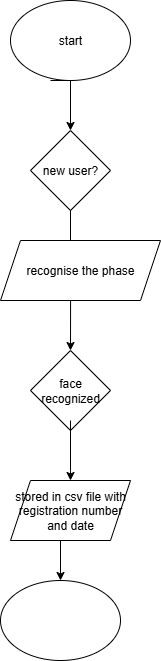

The diagram above was exported from draw.io. Its source (the exported page's mxGraphModel, read from the mxfile embedded in the PNG):
<mxGraphModel dx="969" dy="526" grid="1" gridSize="10" guides="1" tooltips="1" connect="1" arrows="1" fold="1" page="1" pageScale="1" pageWidth="850" pageHeight="1100" math="0" shadow="0">
  <root>
    <mxCell id="0" />
    <mxCell id="1" parent="0" />
    <mxCell id="nraU_okuHoiUobMdR6K5-2" value="start" style="ellipse;whiteSpace=wrap;html=1;" vertex="1" parent="1">
      <mxGeometry x="220" y="30" width="120" height="80" as="geometry" />
    </mxCell>
    <mxCell id="nraU_okuHoiUobMdR6K5-3" value="" style="endArrow=classic;html=1;rounded=0;" edge="1" parent="1">
      <mxGeometry width="50" height="50" relative="1" as="geometry">
        <mxPoint x="260" y="110" as="sourcePoint" />
        <mxPoint x="280" y="160" as="targetPoint" />
        <Array as="points">
          <mxPoint x="280" y="110" />
        </Array>
      </mxGeometry>
    </mxCell>
    <mxCell id="nraU_okuHoiUobMdR6K5-4" value="new user?" style="rhombus;whiteSpace=wrap;html=1;" vertex="1" parent="1">
      <mxGeometry x="240" y="160" width="80" height="80" as="geometry" />
    </mxCell>
    <mxCell id="nraU_okuHoiUobMdR6K5-5" value="" style="endArrow=classic;html=1;rounded=0;" edge="1" parent="1">
      <mxGeometry width="50" height="50" relative="1" as="geometry">
        <mxPoint x="280" y="240" as="sourcePoint" />
        <mxPoint x="280" y="280" as="targetPoint" />
      </mxGeometry>
    </mxCell>
    <mxCell id="nraU_okuHoiUobMdR6K5-6" value="recognise the phase" style="shape=parallelogram;perimeter=parallelogramPerimeter;whiteSpace=wrap;html=1;fixedSize=1;" vertex="1" parent="1">
      <mxGeometry x="210" y="270" width="160" height="60" as="geometry" />
    </mxCell>
    <mxCell id="nraU_okuHoiUobMdR6K5-8" value="" style="endArrow=classic;html=1;rounded=0;exitX=0.438;exitY=1;exitDx=0;exitDy=0;exitPerimeter=0;" edge="1" parent="1" source="nraU_okuHoiUobMdR6K5-6">
      <mxGeometry width="50" height="50" relative="1" as="geometry">
        <mxPoint x="260" y="380" as="sourcePoint" />
        <mxPoint x="280" y="380" as="targetPoint" />
      </mxGeometry>
    </mxCell>
    <mxCell id="nraU_okuHoiUobMdR6K5-9" value="face recognized" style="rhombus;whiteSpace=wrap;html=1;" vertex="1" parent="1">
      <mxGeometry x="240" y="380" width="80" height="80" as="geometry" />
    </mxCell>
    <mxCell id="nraU_okuHoiUobMdR6K5-10" value="" style="endArrow=classic;html=1;rounded=0;exitX=0.5;exitY=0.875;exitDx=0;exitDy=0;exitPerimeter=0;" edge="1" parent="1" source="nraU_okuHoiUobMdR6K5-9">
      <mxGeometry width="50" height="50" relative="1" as="geometry">
        <mxPoint x="270" y="470" as="sourcePoint" />
        <mxPoint x="280" y="510" as="targetPoint" />
        <Array as="points">
          <mxPoint x="280" y="500" />
        </Array>
      </mxGeometry>
    </mxCell>
    <mxCell id="nraU_okuHoiUobMdR6K5-11" value="stored in csv file with registration number and date" style="shape=parallelogram;perimeter=parallelogramPerimeter;whiteSpace=wrap;html=1;fixedSize=1;" vertex="1" parent="1">
      <mxGeometry x="220" y="510" width="120" height="60" as="geometry" />
    </mxCell>
    <mxCell id="nraU_okuHoiUobMdR6K5-12" value="" style="endArrow=classic;html=1;rounded=0;" edge="1" parent="1">
      <mxGeometry width="50" height="50" relative="1" as="geometry">
        <mxPoint x="270" y="570" as="sourcePoint" />
        <mxPoint x="270" y="610" as="targetPoint" />
      </mxGeometry>
    </mxCell>
    <mxCell id="nraU_okuHoiUobMdR6K5-13" value="" style="ellipse;whiteSpace=wrap;html=1;" vertex="1" parent="1">
      <mxGeometry x="210" y="610" width="120" height="80" as="geometry" />
    </mxCell>
  </root>
</mxGraphModel>